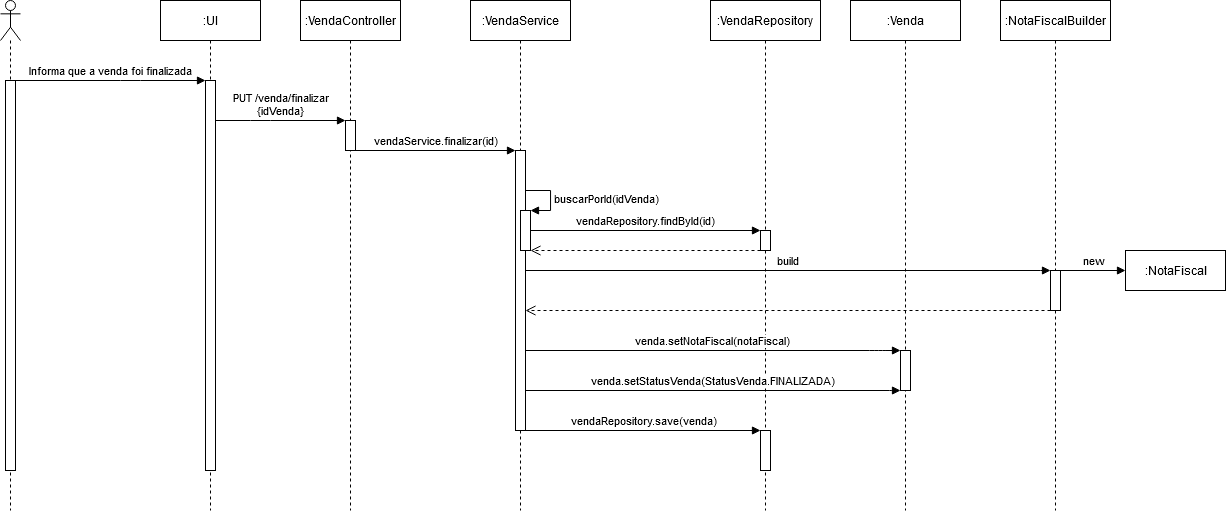

The diagram above was exported from draw.io. Its source (the exported page's mxGraphModel, read from the mxfile embedded in the PNG):
<mxGraphModel dx="1579" dy="-436" grid="1" gridSize="10" guides="1" tooltips="1" connect="1" arrows="1" fold="1" page="1" pageScale="1" pageWidth="827" pageHeight="1169" math="0" shadow="0">
  <root>
    <mxCell id="l_I_FJHxedBdZqYV02cG-0" />
    <mxCell id="l_I_FJHxedBdZqYV02cG-1" parent="l_I_FJHxedBdZqYV02cG-0" />
    <mxCell id="NpLud8dSDVuzvGrHQ-3x-0" value=":VendaController" style="shape=umlLifeline;perimeter=lifelinePerimeter;whiteSpace=wrap;html=1;container=1;collapsible=0;recursiveResize=0;outlineConnect=0;" vertex="1" parent="l_I_FJHxedBdZqYV02cG-1">
      <mxGeometry x="340" y="1220" width="100" height="510" as="geometry" />
    </mxCell>
    <mxCell id="NpLud8dSDVuzvGrHQ-3x-1" value="" style="html=1;points=[];perimeter=orthogonalPerimeter;" vertex="1" parent="NpLud8dSDVuzvGrHQ-3x-0">
      <mxGeometry x="45" y="120" width="10" height="30" as="geometry" />
    </mxCell>
    <mxCell id="NpLud8dSDVuzvGrHQ-3x-2" value=":VendaService" style="shape=umlLifeline;perimeter=lifelinePerimeter;whiteSpace=wrap;html=1;container=1;collapsible=0;recursiveResize=0;outlineConnect=0;" vertex="1" parent="l_I_FJHxedBdZqYV02cG-1">
      <mxGeometry x="510" y="1220" width="100" height="510" as="geometry" />
    </mxCell>
    <mxCell id="NpLud8dSDVuzvGrHQ-3x-3" value="" style="html=1;points=[];perimeter=orthogonalPerimeter;" vertex="1" parent="NpLud8dSDVuzvGrHQ-3x-2">
      <mxGeometry x="45" y="150" width="10" height="280" as="geometry" />
    </mxCell>
    <mxCell id="NpLud8dSDVuzvGrHQ-3x-4" value=":VendaRepository" style="shape=umlLifeline;perimeter=lifelinePerimeter;whiteSpace=wrap;html=1;container=1;collapsible=0;recursiveResize=0;outlineConnect=0;" vertex="1" parent="l_I_FJHxedBdZqYV02cG-1">
      <mxGeometry x="750" y="1220" width="110" height="510" as="geometry" />
    </mxCell>
    <mxCell id="NpLud8dSDVuzvGrHQ-3x-5" value="" style="html=1;points=[];perimeter=orthogonalPerimeter;" vertex="1" parent="NpLud8dSDVuzvGrHQ-3x-4">
      <mxGeometry x="50" y="230" width="10" height="20" as="geometry" />
    </mxCell>
    <mxCell id="NpLud8dSDVuzvGrHQ-3x-6" value="" style="html=1;points=[];perimeter=orthogonalPerimeter;" vertex="1" parent="NpLud8dSDVuzvGrHQ-3x-4">
      <mxGeometry x="50" y="430" width="10" height="40" as="geometry" />
    </mxCell>
    <mxCell id="NpLud8dSDVuzvGrHQ-3x-7" value=":UI" style="shape=umlLifeline;perimeter=lifelinePerimeter;whiteSpace=wrap;html=1;container=1;collapsible=0;recursiveResize=0;outlineConnect=0;" vertex="1" parent="l_I_FJHxedBdZqYV02cG-1">
      <mxGeometry x="200" y="1220" width="100" height="510" as="geometry" />
    </mxCell>
    <mxCell id="NpLud8dSDVuzvGrHQ-3x-8" value="" style="html=1;points=[];perimeter=orthogonalPerimeter;" vertex="1" parent="NpLud8dSDVuzvGrHQ-3x-7">
      <mxGeometry x="45" y="80" width="10" height="390" as="geometry" />
    </mxCell>
    <mxCell id="NpLud8dSDVuzvGrHQ-3x-9" value="" style="shape=umlLifeline;participant=umlActor;perimeter=lifelinePerimeter;whiteSpace=wrap;html=1;container=1;collapsible=0;recursiveResize=0;verticalAlign=top;spacingTop=36;outlineConnect=0;size=40;" vertex="1" parent="l_I_FJHxedBdZqYV02cG-1">
      <mxGeometry x="40" y="1220" width="20" height="510" as="geometry" />
    </mxCell>
    <mxCell id="NpLud8dSDVuzvGrHQ-3x-10" value="" style="html=1;points=[];perimeter=orthogonalPerimeter;" vertex="1" parent="NpLud8dSDVuzvGrHQ-3x-9">
      <mxGeometry x="5" y="80" width="10" height="390" as="geometry" />
    </mxCell>
    <mxCell id="NpLud8dSDVuzvGrHQ-3x-11" value=":Venda" style="shape=umlLifeline;perimeter=lifelinePerimeter;whiteSpace=wrap;html=1;container=1;collapsible=0;recursiveResize=0;outlineConnect=0;" vertex="1" parent="l_I_FJHxedBdZqYV02cG-1">
      <mxGeometry x="890" y="1220" width="110" height="510" as="geometry" />
    </mxCell>
    <mxCell id="NpLud8dSDVuzvGrHQ-3x-12" value="" style="html=1;points=[];perimeter=orthogonalPerimeter;" vertex="1" parent="NpLud8dSDVuzvGrHQ-3x-11">
      <mxGeometry x="50" y="350" width="10" height="40" as="geometry" />
    </mxCell>
    <mxCell id="NpLud8dSDVuzvGrHQ-3x-13" value="Informa que a venda foi finalizada" style="html=1;verticalAlign=bottom;endArrow=block;strokeWidth=1;" edge="1" parent="l_I_FJHxedBdZqYV02cG-1" source="NpLud8dSDVuzvGrHQ-3x-10" target="NpLud8dSDVuzvGrHQ-3x-8">
      <mxGeometry width="80" relative="1" as="geometry">
        <mxPoint x="70" y="1340" as="sourcePoint" />
        <mxPoint x="150" y="1340" as="targetPoint" />
        <Array as="points">
          <mxPoint x="170" y="1300" />
        </Array>
      </mxGeometry>
    </mxCell>
    <mxCell id="NpLud8dSDVuzvGrHQ-3x-14" value="PUT /venda/finalizar&lt;br&gt;{idVenda}" style="html=1;verticalAlign=bottom;endArrow=block;strokeWidth=1;" edge="1" parent="l_I_FJHxedBdZqYV02cG-1" source="NpLud8dSDVuzvGrHQ-3x-8" target="NpLud8dSDVuzvGrHQ-3x-1">
      <mxGeometry width="80" relative="1" as="geometry">
        <mxPoint x="220" y="1380" as="sourcePoint" />
        <mxPoint x="300" y="1380" as="targetPoint" />
        <Array as="points">
          <mxPoint x="300" y="1340" />
        </Array>
      </mxGeometry>
    </mxCell>
    <mxCell id="NpLud8dSDVuzvGrHQ-3x-15" value="vendaService.finalizar(id)" style="html=1;verticalAlign=bottom;endArrow=block;strokeWidth=1;" edge="1" parent="l_I_FJHxedBdZqYV02cG-1" source="NpLud8dSDVuzvGrHQ-3x-1" target="NpLud8dSDVuzvGrHQ-3x-3">
      <mxGeometry width="80" relative="1" as="geometry">
        <mxPoint x="570" y="1530" as="sourcePoint" />
        <mxPoint x="650" y="1530" as="targetPoint" />
        <Array as="points" />
      </mxGeometry>
    </mxCell>
    <mxCell id="NpLud8dSDVuzvGrHQ-3x-16" value="" style="html=1;points=[];perimeter=orthogonalPerimeter;" vertex="1" parent="l_I_FJHxedBdZqYV02cG-1">
      <mxGeometry x="560" y="1430" width="10" height="40" as="geometry" />
    </mxCell>
    <mxCell id="NpLud8dSDVuzvGrHQ-3x-17" value="&lt;span style=&quot;text-align: center&quot;&gt;buscarPorId(idVenda)&lt;/span&gt;" style="edgeStyle=orthogonalEdgeStyle;html=1;align=left;spacingLeft=2;endArrow=block;rounded=0;entryX=1;entryY=0;strokeWidth=1;" edge="1" parent="l_I_FJHxedBdZqYV02cG-1" target="NpLud8dSDVuzvGrHQ-3x-16">
      <mxGeometry relative="1" as="geometry">
        <mxPoint x="565" y="1410" as="sourcePoint" />
        <Array as="points">
          <mxPoint x="590" y="1410" />
        </Array>
      </mxGeometry>
    </mxCell>
    <mxCell id="NpLud8dSDVuzvGrHQ-3x-18" value="vendaRepository.findById(id)" style="html=1;verticalAlign=bottom;endArrow=block;strokeWidth=1;" edge="1" parent="l_I_FJHxedBdZqYV02cG-1" source="NpLud8dSDVuzvGrHQ-3x-16" target="NpLud8dSDVuzvGrHQ-3x-5">
      <mxGeometry width="80" relative="1" as="geometry">
        <mxPoint x="839" y="1449.5" as="sourcePoint" />
        <mxPoint x="919" y="1449.5" as="targetPoint" />
        <Array as="points" />
      </mxGeometry>
    </mxCell>
    <mxCell id="NpLud8dSDVuzvGrHQ-3x-19" value="" style="html=1;verticalAlign=bottom;endArrow=open;dashed=1;endSize=8;strokeWidth=1;" edge="1" parent="l_I_FJHxedBdZqYV02cG-1" source="NpLud8dSDVuzvGrHQ-3x-5" target="NpLud8dSDVuzvGrHQ-3x-16">
      <mxGeometry relative="1" as="geometry">
        <mxPoint x="1029" y="1470" as="sourcePoint" />
        <mxPoint x="949" y="1470" as="targetPoint" />
        <Array as="points">
          <mxPoint x="680" y="1470" />
        </Array>
      </mxGeometry>
    </mxCell>
    <mxCell id="NpLud8dSDVuzvGrHQ-3x-20" value=":NotaFiscalBuilder" style="shape=umlLifeline;perimeter=lifelinePerimeter;whiteSpace=wrap;html=1;container=1;collapsible=0;recursiveResize=0;outlineConnect=0;" vertex="1" parent="l_I_FJHxedBdZqYV02cG-1">
      <mxGeometry x="1040" y="1220" width="110" height="510" as="geometry" />
    </mxCell>
    <mxCell id="NpLud8dSDVuzvGrHQ-3x-21" value="" style="html=1;points=[];perimeter=orthogonalPerimeter;" vertex="1" parent="NpLud8dSDVuzvGrHQ-3x-20">
      <mxGeometry x="50" y="270" width="10" height="40" as="geometry" />
    </mxCell>
    <mxCell id="NpLud8dSDVuzvGrHQ-3x-22" value="build" style="html=1;verticalAlign=bottom;endArrow=block;strokeWidth=1;" edge="1" parent="l_I_FJHxedBdZqYV02cG-1" source="NpLud8dSDVuzvGrHQ-3x-3" target="NpLud8dSDVuzvGrHQ-3x-21">
      <mxGeometry width="80" relative="1" as="geometry">
        <mxPoint x="809" y="1490" as="sourcePoint" />
        <mxPoint x="889" y="1490" as="targetPoint" />
        <Array as="points">
          <mxPoint x="1090" y="1490" />
        </Array>
      </mxGeometry>
    </mxCell>
    <mxCell id="NpLud8dSDVuzvGrHQ-3x-23" value="new" style="html=1;verticalAlign=bottom;endArrow=block;strokeWidth=1;entryX=0;entryY=0.5;entryDx=0;entryDy=0;" edge="1" parent="l_I_FJHxedBdZqYV02cG-1" source="NpLud8dSDVuzvGrHQ-3x-21" target="NpLud8dSDVuzvGrHQ-3x-24">
      <mxGeometry width="80" relative="1" as="geometry">
        <mxPoint x="1175" y="1500" as="sourcePoint" />
        <mxPoint x="1175" y="1490" as="targetPoint" />
        <Array as="points" />
      </mxGeometry>
    </mxCell>
    <mxCell id="NpLud8dSDVuzvGrHQ-3x-24" value=":NotaFiscal" style="html=1;" vertex="1" parent="l_I_FJHxedBdZqYV02cG-1">
      <mxGeometry x="1165" y="1470" width="100" height="40" as="geometry" />
    </mxCell>
    <mxCell id="NpLud8dSDVuzvGrHQ-3x-25" value="" style="html=1;verticalAlign=bottom;endArrow=open;dashed=1;endSize=8;strokeWidth=1;" edge="1" parent="l_I_FJHxedBdZqYV02cG-1" source="NpLud8dSDVuzvGrHQ-3x-21" target="NpLud8dSDVuzvGrHQ-3x-3">
      <mxGeometry relative="1" as="geometry">
        <mxPoint x="1349" y="1540" as="sourcePoint" />
        <mxPoint x="1269" y="1540" as="targetPoint" />
        <Array as="points">
          <mxPoint x="839" y="1530" />
        </Array>
      </mxGeometry>
    </mxCell>
    <mxCell id="NpLud8dSDVuzvGrHQ-3x-26" value="venda.setNotaFiscal(notaFiscal)" style="html=1;verticalAlign=bottom;endArrow=block;strokeWidth=1;" edge="1" parent="l_I_FJHxedBdZqYV02cG-1" source="NpLud8dSDVuzvGrHQ-3x-3" target="NpLud8dSDVuzvGrHQ-3x-12">
      <mxGeometry width="80" relative="1" as="geometry">
        <mxPoint x="879" y="1580" as="sourcePoint" />
        <mxPoint x="959" y="1580" as="targetPoint" />
        <Array as="points">
          <mxPoint x="919" y="1570" />
        </Array>
      </mxGeometry>
    </mxCell>
    <mxCell id="NpLud8dSDVuzvGrHQ-3x-27" value="venda.setStatusVenda(StatusVenda.FINALIZADA)" style="html=1;verticalAlign=bottom;endArrow=block;strokeWidth=1;" edge="1" parent="l_I_FJHxedBdZqYV02cG-1" source="NpLud8dSDVuzvGrHQ-3x-3" target="NpLud8dSDVuzvGrHQ-3x-12">
      <mxGeometry width="80" relative="1" as="geometry">
        <mxPoint x="869" y="1610" as="sourcePoint" />
        <mxPoint x="949" y="1610" as="targetPoint" />
        <Array as="points">
          <mxPoint x="939" y="1610" />
        </Array>
      </mxGeometry>
    </mxCell>
    <mxCell id="NpLud8dSDVuzvGrHQ-3x-28" value="vendaRepository.save(venda)" style="html=1;verticalAlign=bottom;endArrow=block;strokeWidth=1;" edge="1" parent="l_I_FJHxedBdZqYV02cG-1" source="NpLud8dSDVuzvGrHQ-3x-3" target="NpLud8dSDVuzvGrHQ-3x-6">
      <mxGeometry width="80" relative="1" as="geometry">
        <mxPoint x="859" y="1660" as="sourcePoint" />
        <mxPoint x="939" y="1660" as="targetPoint" />
      </mxGeometry>
    </mxCell>
  </root>
</mxGraphModel>